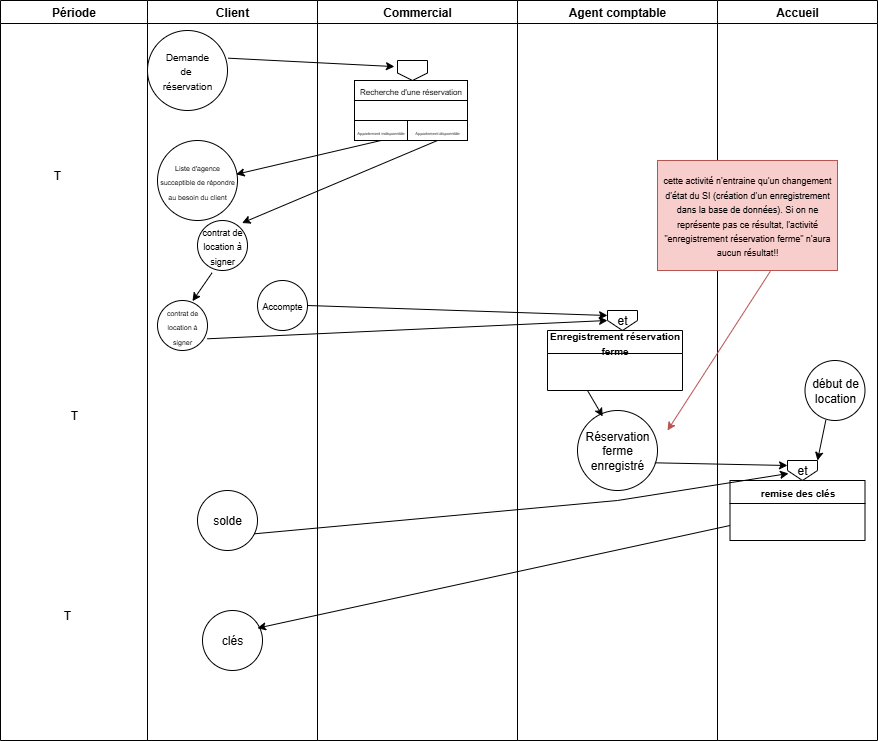

The diagram above was exported from draw.io. Its source (the exported page's mxGraphModel, read from the mxfile embedded in the PNG):
<mxGraphModel dx="2137" dy="1921" grid="1" gridSize="10" guides="1" tooltips="1" connect="1" arrows="1" fold="1" page="1" pageScale="1" pageWidth="827" pageHeight="1169" math="0" shadow="0">
  <root>
    <mxCell id="0" />
    <mxCell id="1" parent="0" />
    <mxCell id="GsT-5Dj5k7arVSKC3zET-1" value="Période" style="swimlane;whiteSpace=wrap;html=1;" vertex="1" parent="1">
      <mxGeometry x="-827" y="-30" width="147" height="740" as="geometry" />
    </mxCell>
    <mxCell id="GsT-5Dj5k7arVSKC3zET-49" value="T" style="text;html=1;align=center;verticalAlign=middle;whiteSpace=wrap;rounded=0;" vertex="1" parent="GsT-5Dj5k7arVSKC3zET-1">
      <mxGeometry x="27" y="160" width="60" height="30" as="geometry" />
    </mxCell>
    <mxCell id="GsT-5Dj5k7arVSKC3zET-50" value="T" style="text;html=1;align=center;verticalAlign=middle;whiteSpace=wrap;rounded=0;" vertex="1" parent="GsT-5Dj5k7arVSKC3zET-1">
      <mxGeometry x="43.5" y="400" width="60" height="30" as="geometry" />
    </mxCell>
    <mxCell id="GsT-5Dj5k7arVSKC3zET-51" value="T" style="text;html=1;align=center;verticalAlign=middle;whiteSpace=wrap;rounded=0;" vertex="1" parent="GsT-5Dj5k7arVSKC3zET-1">
      <mxGeometry x="37" y="600" width="60" height="30" as="geometry" />
    </mxCell>
    <mxCell id="GsT-5Dj5k7arVSKC3zET-2" value="Client" style="swimlane;whiteSpace=wrap;html=1;" vertex="1" parent="1">
      <mxGeometry x="-680" y="-30" width="170" height="740" as="geometry" />
    </mxCell>
    <mxCell id="GsT-5Dj5k7arVSKC3zET-7" value="&lt;font size=&quot;1&quot;&gt;Demande&lt;/font&gt;&lt;div&gt;&lt;font size=&quot;1&quot;&gt;de&amp;nbsp;&lt;/font&gt;&lt;/div&gt;&lt;div&gt;&lt;font size=&quot;1&quot;&gt;réservation&lt;/font&gt;&lt;/div&gt;" style="ellipse;whiteSpace=wrap;html=1;aspect=fixed;" vertex="1" parent="GsT-5Dj5k7arVSKC3zET-2">
      <mxGeometry y="30" width="80" height="80" as="geometry" />
    </mxCell>
    <mxCell id="GsT-5Dj5k7arVSKC3zET-24" value="&lt;font style=&quot;font-size: 7px;&quot;&gt;Liste d'agence succeptible de répondre au besoin du client&lt;/font&gt;" style="ellipse;whiteSpace=wrap;html=1;aspect=fixed;" vertex="1" parent="GsT-5Dj5k7arVSKC3zET-2">
      <mxGeometry x="10" y="140" width="80" height="80" as="geometry" />
    </mxCell>
    <mxCell id="GsT-5Dj5k7arVSKC3zET-25" value="&lt;font style=&quot;font-size: 9px;&quot;&gt;contrat de location à signer&lt;/font&gt;" style="ellipse;whiteSpace=wrap;html=1;aspect=fixed;" vertex="1" parent="GsT-5Dj5k7arVSKC3zET-2">
      <mxGeometry x="50" y="220" width="50" height="50" as="geometry" />
    </mxCell>
    <mxCell id="GsT-5Dj5k7arVSKC3zET-28" value="&lt;font style=&quot;font-size: 7px;&quot;&gt;contrat de location à signer&lt;/font&gt;" style="ellipse;whiteSpace=wrap;html=1;aspect=fixed;" vertex="1" parent="GsT-5Dj5k7arVSKC3zET-2">
      <mxGeometry x="10" y="300" width="50" height="50" as="geometry" />
    </mxCell>
    <mxCell id="GsT-5Dj5k7arVSKC3zET-29" value="" style="endArrow=classic;html=1;rounded=0;exitX=0.292;exitY=1.045;exitDx=0;exitDy=0;exitPerimeter=0;entryX=0.699;entryY=0.013;entryDx=0;entryDy=0;entryPerimeter=0;" edge="1" parent="GsT-5Dj5k7arVSKC3zET-2" source="GsT-5Dj5k7arVSKC3zET-25" target="GsT-5Dj5k7arVSKC3zET-28">
      <mxGeometry width="50" height="50" relative="1" as="geometry">
        <mxPoint x="140" y="350" as="sourcePoint" />
        <mxPoint x="190" y="300" as="targetPoint" />
      </mxGeometry>
    </mxCell>
    <mxCell id="GsT-5Dj5k7arVSKC3zET-30" value="&lt;font style=&quot;font-size: 9px;&quot;&gt;Accompte&lt;/font&gt;" style="ellipse;whiteSpace=wrap;html=1;aspect=fixed;" vertex="1" parent="GsT-5Dj5k7arVSKC3zET-2">
      <mxGeometry x="110" y="280" width="50" height="50" as="geometry" />
    </mxCell>
    <mxCell id="GsT-5Dj5k7arVSKC3zET-45" value="solde" style="ellipse;whiteSpace=wrap;html=1;aspect=fixed;" vertex="1" parent="GsT-5Dj5k7arVSKC3zET-2">
      <mxGeometry x="50" y="490" width="60" height="60" as="geometry" />
    </mxCell>
    <mxCell id="GsT-5Dj5k7arVSKC3zET-47" value="clés" style="ellipse;whiteSpace=wrap;html=1;aspect=fixed;" vertex="1" parent="GsT-5Dj5k7arVSKC3zET-2">
      <mxGeometry x="55" y="610" width="60" height="60" as="geometry" />
    </mxCell>
    <mxCell id="GsT-5Dj5k7arVSKC3zET-5" value="Agent comptable" style="swimlane;whiteSpace=wrap;html=1;startSize=23;" vertex="1" parent="1">
      <mxGeometry x="-310" y="-30" width="200" height="740" as="geometry" />
    </mxCell>
    <mxCell id="GsT-5Dj5k7arVSKC3zET-31" value="et" style="shape=offPageConnector;whiteSpace=wrap;html=1;size=0.4999999999999886;" vertex="1" parent="GsT-5Dj5k7arVSKC3zET-5">
      <mxGeometry x="90" y="310" width="30" height="20" as="geometry" />
    </mxCell>
    <mxCell id="GsT-5Dj5k7arVSKC3zET-33" value="&lt;font style=&quot;font-size: 10px;&quot;&gt;Enregistrement réservation ferme&lt;/font&gt;" style="swimlane;whiteSpace=wrap;html=1;" vertex="1" parent="GsT-5Dj5k7arVSKC3zET-5">
      <mxGeometry x="30" y="330" width="135" height="60" as="geometry" />
    </mxCell>
    <mxCell id="GsT-5Dj5k7arVSKC3zET-36" value="Réservation ferme enregistré" style="ellipse;whiteSpace=wrap;html=1;aspect=fixed;" vertex="1" parent="GsT-5Dj5k7arVSKC3zET-5">
      <mxGeometry x="60" y="410" width="80" height="80" as="geometry" />
    </mxCell>
    <mxCell id="GsT-5Dj5k7arVSKC3zET-6" value="Accueil" style="swimlane;whiteSpace=wrap;html=1;" vertex="1" parent="1">
      <mxGeometry x="-110" y="-30" width="160" height="740" as="geometry" />
    </mxCell>
    <mxCell id="GsT-5Dj5k7arVSKC3zET-38" value="&lt;font style=&quot;font-size: 9px;&quot;&gt;cette activité n'entraine qu'un changement d'état du SI (création d'un enregistrement dans la base de données). Si on ne représente pas ce résultat, l'activité &quot;enregistrement réservation ferme&quot; n'aura aucun résultat!!&lt;/font&gt;" style="rounded=0;whiteSpace=wrap;html=1;fillColor=#f8cecc;strokeColor=#b85450;" vertex="1" parent="GsT-5Dj5k7arVSKC3zET-6">
      <mxGeometry x="-60" y="160" width="180" height="110" as="geometry" />
    </mxCell>
    <mxCell id="GsT-5Dj5k7arVSKC3zET-41" value="&lt;font style=&quot;font-size: 10px;&quot;&gt;remise des clés&lt;/font&gt;" style="swimlane;whiteSpace=wrap;html=1;" vertex="1" parent="GsT-5Dj5k7arVSKC3zET-6">
      <mxGeometry x="12.5" y="480" width="135" height="60" as="geometry" />
    </mxCell>
    <mxCell id="GsT-5Dj5k7arVSKC3zET-40" value="et" style="shape=offPageConnector;whiteSpace=wrap;html=1;size=0.4999999999999886;" vertex="1" parent="GsT-5Dj5k7arVSKC3zET-6">
      <mxGeometry x="70" y="460" width="30" height="20" as="geometry" />
    </mxCell>
    <mxCell id="GsT-5Dj5k7arVSKC3zET-42" value="début de location" style="ellipse;whiteSpace=wrap;html=1;aspect=fixed;" vertex="1" parent="GsT-5Dj5k7arVSKC3zET-6">
      <mxGeometry x="87.5" y="360" width="60" height="60" as="geometry" />
    </mxCell>
    <mxCell id="GsT-5Dj5k7arVSKC3zET-44" value="" style="endArrow=classic;html=1;rounded=0;exitX=0.348;exitY=0.991;exitDx=0;exitDy=0;exitPerimeter=0;entryX=1;entryY=0;entryDx=0;entryDy=0;" edge="1" parent="GsT-5Dj5k7arVSKC3zET-6" source="GsT-5Dj5k7arVSKC3zET-42" target="GsT-5Dj5k7arVSKC3zET-40">
      <mxGeometry width="50" height="50" relative="1" as="geometry">
        <mxPoint x="-120" y="450" as="sourcePoint" />
        <mxPoint x="-70" y="400" as="targetPoint" />
      </mxGeometry>
    </mxCell>
    <mxCell id="GsT-5Dj5k7arVSKC3zET-9" value="" style="endArrow=classic;html=1;rounded=0;exitX=1.007;exitY=0.346;exitDx=0;exitDy=0;exitPerimeter=0;entryX=-0.102;entryY=0.305;entryDx=0;entryDy=0;entryPerimeter=0;" edge="1" parent="1" source="GsT-5Dj5k7arVSKC3zET-7" target="GsT-5Dj5k7arVSKC3zET-8">
      <mxGeometry width="50" height="50" relative="1" as="geometry">
        <mxPoint x="-480" y="60" as="sourcePoint" />
        <mxPoint x="-430" y="10" as="targetPoint" />
      </mxGeometry>
    </mxCell>
    <mxCell id="GsT-5Dj5k7arVSKC3zET-4" value="Commercial" style="swimlane;whiteSpace=wrap;html=1;" vertex="1" parent="1">
      <mxGeometry x="-510" y="-30" width="200" height="740" as="geometry" />
    </mxCell>
    <mxCell id="GsT-5Dj5k7arVSKC3zET-8" value="" style="shape=offPageConnector;whiteSpace=wrap;html=1;" vertex="1" parent="GsT-5Dj5k7arVSKC3zET-4">
      <mxGeometry x="80" y="60" width="30" height="20" as="geometry" />
    </mxCell>
    <mxCell id="GsT-5Dj5k7arVSKC3zET-10" value="&lt;font style=&quot;font-size: 8px;&quot;&gt;Recherche d'une réservation&lt;/font&gt;" style="rounded=0;whiteSpace=wrap;html=1;" vertex="1" parent="GsT-5Dj5k7arVSKC3zET-4">
      <mxGeometry x="37" y="80" width="113" height="20" as="geometry" />
    </mxCell>
    <mxCell id="GsT-5Dj5k7arVSKC3zET-11" value="" style="rounded=0;whiteSpace=wrap;html=1;" vertex="1" parent="GsT-5Dj5k7arVSKC3zET-4">
      <mxGeometry x="37" y="100" width="113" height="20" as="geometry" />
    </mxCell>
    <mxCell id="GsT-5Dj5k7arVSKC3zET-12" value="&lt;font style=&quot;font-size: 4px;&quot;&gt;Appartement indisponnible&lt;/font&gt;" style="rounded=0;whiteSpace=wrap;html=1;" vertex="1" parent="GsT-5Dj5k7arVSKC3zET-4">
      <mxGeometry x="37" y="120" width="53" height="20" as="geometry" />
    </mxCell>
    <mxCell id="GsT-5Dj5k7arVSKC3zET-23" value="&lt;span style=&quot;font-size: 4px;&quot;&gt;Appartement disponnible&lt;/span&gt;" style="rounded=0;whiteSpace=wrap;html=1;" vertex="1" parent="GsT-5Dj5k7arVSKC3zET-4">
      <mxGeometry x="90" y="120" width="60" height="20" as="geometry" />
    </mxCell>
    <mxCell id="GsT-5Dj5k7arVSKC3zET-26" value="" style="endArrow=classic;html=1;rounded=0;exitX=0.5;exitY=1;exitDx=0;exitDy=0;entryX=0.982;entryY=0.423;entryDx=0;entryDy=0;entryPerimeter=0;" edge="1" parent="1" source="GsT-5Dj5k7arVSKC3zET-12" target="GsT-5Dj5k7arVSKC3zET-24">
      <mxGeometry width="50" height="50" relative="1" as="geometry">
        <mxPoint x="-550" y="200" as="sourcePoint" />
        <mxPoint x="-500" y="150" as="targetPoint" />
      </mxGeometry>
    </mxCell>
    <mxCell id="GsT-5Dj5k7arVSKC3zET-27" value="" style="endArrow=classic;html=1;rounded=0;exitX=0.5;exitY=1;exitDx=0;exitDy=0;entryX=0.891;entryY=0.05;entryDx=0;entryDy=0;entryPerimeter=0;" edge="1" parent="1" source="GsT-5Dj5k7arVSKC3zET-23" target="GsT-5Dj5k7arVSKC3zET-25">
      <mxGeometry width="50" height="50" relative="1" as="geometry">
        <mxPoint x="-550" y="200" as="sourcePoint" />
        <mxPoint x="-500" y="150" as="targetPoint" />
      </mxGeometry>
    </mxCell>
    <mxCell id="GsT-5Dj5k7arVSKC3zET-34" value="" style="endArrow=classic;html=1;rounded=0;exitX=1;exitY=0.5;exitDx=0;exitDy=0;entryX=0;entryY=0.25;entryDx=0;entryDy=0;" edge="1" parent="1" source="GsT-5Dj5k7arVSKC3zET-30" target="GsT-5Dj5k7arVSKC3zET-31">
      <mxGeometry width="50" height="50" relative="1" as="geometry">
        <mxPoint x="-400" y="340" as="sourcePoint" />
        <mxPoint x="-350" y="290" as="targetPoint" />
      </mxGeometry>
    </mxCell>
    <mxCell id="GsT-5Dj5k7arVSKC3zET-35" value="" style="endArrow=classic;html=1;rounded=0;exitX=0.997;exitY=0.766;exitDx=0;exitDy=0;exitPerimeter=0;" edge="1" parent="1" source="GsT-5Dj5k7arVSKC3zET-28">
      <mxGeometry width="50" height="50" relative="1" as="geometry">
        <mxPoint x="-400" y="340" as="sourcePoint" />
        <mxPoint x="-220" y="290" as="targetPoint" />
      </mxGeometry>
    </mxCell>
    <mxCell id="GsT-5Dj5k7arVSKC3zET-37" value="" style="endArrow=classic;html=1;rounded=0;entryX=0.315;entryY=0.074;entryDx=0;entryDy=0;entryPerimeter=0;" edge="1" parent="1" target="GsT-5Dj5k7arVSKC3zET-36">
      <mxGeometry width="50" height="50" relative="1" as="geometry">
        <mxPoint x="-240" y="360" as="sourcePoint" />
        <mxPoint x="-200" y="330" as="targetPoint" />
      </mxGeometry>
    </mxCell>
    <mxCell id="GsT-5Dj5k7arVSKC3zET-39" value="" style="endArrow=classic;html=1;rounded=0;fillColor=#f8cecc;strokeColor=#b85450;exitX=0.627;exitY=1.007;exitDx=0;exitDy=0;exitPerimeter=0;" edge="1" parent="1" source="GsT-5Dj5k7arVSKC3zET-38">
      <mxGeometry width="50" height="50" relative="1" as="geometry">
        <mxPoint x="-320" y="390" as="sourcePoint" />
        <mxPoint x="-160" y="400" as="targetPoint" />
      </mxGeometry>
    </mxCell>
    <mxCell id="GsT-5Dj5k7arVSKC3zET-43" value="" style="endArrow=classic;html=1;rounded=0;exitX=0.967;exitY=0.654;exitDx=0;exitDy=0;exitPerimeter=0;entryX=0;entryY=0.25;entryDx=0;entryDy=0;" edge="1" parent="1" source="GsT-5Dj5k7arVSKC3zET-36" target="GsT-5Dj5k7arVSKC3zET-40">
      <mxGeometry width="50" height="50" relative="1" as="geometry">
        <mxPoint x="-230" y="420" as="sourcePoint" />
        <mxPoint x="-180" y="370" as="targetPoint" />
      </mxGeometry>
    </mxCell>
    <mxCell id="GsT-5Dj5k7arVSKC3zET-46" value="" style="endArrow=classic;html=1;rounded=0;exitX=0.946;exitY=0.722;exitDx=0;exitDy=0;exitPerimeter=0;" edge="1" parent="1" source="GsT-5Dj5k7arVSKC3zET-45">
      <mxGeometry width="50" height="50" relative="1" as="geometry">
        <mxPoint x="-580" y="440" as="sourcePoint" />
        <mxPoint x="-39" y="443" as="targetPoint" />
        <Array as="points">
          <mxPoint x="-210" y="470" />
        </Array>
      </mxGeometry>
    </mxCell>
    <mxCell id="GsT-5Dj5k7arVSKC3zET-48" value="" style="endArrow=classic;html=1;rounded=0;exitX=0;exitY=0.75;exitDx=0;exitDy=0;entryX=0.916;entryY=0.294;entryDx=0;entryDy=0;entryPerimeter=0;" edge="1" parent="1" source="GsT-5Dj5k7arVSKC3zET-41" target="GsT-5Dj5k7arVSKC3zET-47">
      <mxGeometry width="50" height="50" relative="1" as="geometry">
        <mxPoint x="-300" y="500" as="sourcePoint" />
        <mxPoint x="-250" y="450" as="targetPoint" />
      </mxGeometry>
    </mxCell>
  </root>
</mxGraphModel>